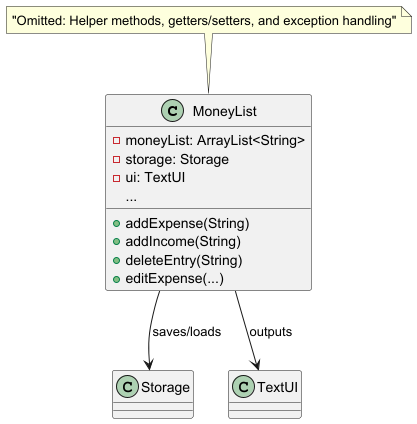

The diagram above was rendered by PlantUML. Its source (embedded in the PNG):
@startuml MoneyList_ClassDiagram
class MoneyList {
  - moneyList: ArrayList<String>
  - storage: Storage
  - ui: TextUI
  + addExpense(String)
  + addIncome(String)
  + deleteEntry(String)
  + editExpense(...)
  ...
}

note top: "Omitted: Helper methods, getters/setters, and exception handling"

MoneyList --> Storage : saves/loads
MoneyList --> TextUI : outputs

@enduml